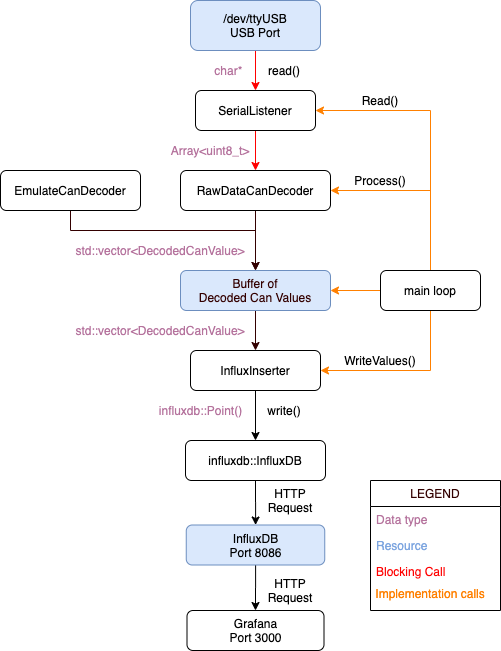

The diagram above was exported from draw.io. Its source (the exported page's mxGraphModel, read from the mxfile embedded in the PNG):
<mxGraphModel dx="946" dy="534" grid="1" gridSize="10" guides="1" tooltips="1" connect="1" arrows="1" fold="1" page="1" pageScale="1" pageWidth="827" pageHeight="1169" math="0" shadow="0">
  <root>
    <mxCell id="0" />
    <mxCell id="1" parent="0" />
    <mxCell id="Nk-krWRV31zRXgkUW3eN-5" value="" style="edgeStyle=orthogonalEdgeStyle;rounded=0;orthogonalLoop=1;jettySize=auto;html=1;strokeColor=#FF0000;" edge="1" parent="1" source="Nk-krWRV31zRXgkUW3eN-1" target="Nk-krWRV31zRXgkUW3eN-2">
      <mxGeometry relative="1" as="geometry" />
    </mxCell>
    <mxCell id="Nk-krWRV31zRXgkUW3eN-1" value="SerialListener" style="rounded=1;whiteSpace=wrap;html=1;" vertex="1" parent="1">
      <mxGeometry x="345" y="150" width="120" height="40" as="geometry" />
    </mxCell>
    <mxCell id="Nk-krWRV31zRXgkUW3eN-64" style="edgeStyle=orthogonalEdgeStyle;rounded=0;orthogonalLoop=1;jettySize=auto;html=1;exitX=0.5;exitY=1;exitDx=0;exitDy=0;strokeColor=#330000;fontColor=#330000;" edge="1" parent="1" source="Nk-krWRV31zRXgkUW3eN-2">
      <mxGeometry relative="1" as="geometry">
        <mxPoint x="405" y="330" as="targetPoint" />
      </mxGeometry>
    </mxCell>
    <mxCell id="Nk-krWRV31zRXgkUW3eN-2" value="RawDataCanDecoder" style="rounded=1;whiteSpace=wrap;html=1;" vertex="1" parent="1">
      <mxGeometry x="330" y="230" width="150" height="40" as="geometry" />
    </mxCell>
    <mxCell id="Nk-krWRV31zRXgkUW3eN-53" style="edgeStyle=orthogonalEdgeStyle;rounded=0;orthogonalLoop=1;jettySize=auto;html=1;exitX=0.5;exitY=1;exitDx=0;exitDy=0;entryX=0.5;entryY=0;entryDx=0;entryDy=0;strokeColor=#330000;fontColor=#7EA6E0;" edge="1" parent="1" source="Nk-krWRV31zRXgkUW3eN-3" target="Nk-krWRV31zRXgkUW3eN-50">
      <mxGeometry relative="1" as="geometry">
        <Array as="points">
          <mxPoint x="405" y="290" />
        </Array>
      </mxGeometry>
    </mxCell>
    <mxCell id="Nk-krWRV31zRXgkUW3eN-3" value="EmulateCanDecoder" style="rounded=1;whiteSpace=wrap;html=1;" vertex="1" parent="1">
      <mxGeometry x="150" y="230" width="140" height="40" as="geometry" />
    </mxCell>
    <mxCell id="Nk-krWRV31zRXgkUW3eN-7" value="" style="edgeStyle=orthogonalEdgeStyle;rounded=0;orthogonalLoop=1;jettySize=auto;html=1;fillColor=#f8cecc;strokeColor=#FF0000;" edge="1" parent="1" source="Nk-krWRV31zRXgkUW3eN-6" target="Nk-krWRV31zRXgkUW3eN-1">
      <mxGeometry relative="1" as="geometry" />
    </mxCell>
    <mxCell id="Nk-krWRV31zRXgkUW3eN-6" value="/dev/ttyUSB&lt;br&gt;USB Port" style="rounded=1;whiteSpace=wrap;html=1;fillColor=#dae8fc;strokeColor=#6c8ebf;" vertex="1" parent="1">
      <mxGeometry x="340" y="60" width="130" height="50" as="geometry" />
    </mxCell>
    <mxCell id="Nk-krWRV31zRXgkUW3eN-8" value="read()" style="text;html=1;strokeColor=none;fillColor=none;align=center;verticalAlign=middle;whiteSpace=wrap;rounded=0;" vertex="1" parent="1">
      <mxGeometry x="414" y="120" width="40" height="20" as="geometry" />
    </mxCell>
    <mxCell id="Nk-krWRV31zRXgkUW3eN-9" value="Read()" style="text;html=1;strokeColor=none;fillColor=none;align=center;verticalAlign=middle;whiteSpace=wrap;rounded=0;" vertex="1" parent="1">
      <mxGeometry x="510" y="150" width="40" height="20" as="geometry" />
    </mxCell>
    <mxCell id="Nk-krWRV31zRXgkUW3eN-51" style="edgeStyle=orthogonalEdgeStyle;rounded=0;orthogonalLoop=1;jettySize=auto;html=1;exitX=0;exitY=0.5;exitDx=0;exitDy=0;entryX=1;entryY=0.5;entryDx=0;entryDy=0;fontColor=#7EA6E0;strokeColor=#FF8000;" edge="1" parent="1" source="Nk-krWRV31zRXgkUW3eN-10" target="Nk-krWRV31zRXgkUW3eN-50">
      <mxGeometry relative="1" as="geometry" />
    </mxCell>
    <mxCell id="Nk-krWRV31zRXgkUW3eN-65" style="edgeStyle=orthogonalEdgeStyle;rounded=0;orthogonalLoop=1;jettySize=auto;html=1;exitX=0.5;exitY=0;exitDx=0;exitDy=0;entryX=1;entryY=0.5;entryDx=0;entryDy=0;fontColor=#330000;strokeColor=#FF8000;" edge="1" parent="1" source="Nk-krWRV31zRXgkUW3eN-10" target="Nk-krWRV31zRXgkUW3eN-2">
      <mxGeometry relative="1" as="geometry" />
    </mxCell>
    <mxCell id="Nk-krWRV31zRXgkUW3eN-66" style="edgeStyle=orthogonalEdgeStyle;rounded=0;orthogonalLoop=1;jettySize=auto;html=1;exitX=0.5;exitY=1;exitDx=0;exitDy=0;entryX=1;entryY=0.5;entryDx=0;entryDy=0;fontColor=#FF8000;strokeColor=#FF8000;" edge="1" parent="1" source="Nk-krWRV31zRXgkUW3eN-10" target="Nk-krWRV31zRXgkUW3eN-16">
      <mxGeometry relative="1" as="geometry" />
    </mxCell>
    <mxCell id="Nk-krWRV31zRXgkUW3eN-67" style="edgeStyle=orthogonalEdgeStyle;rounded=0;orthogonalLoop=1;jettySize=auto;html=1;exitX=0.5;exitY=0;exitDx=0;exitDy=0;entryX=1;entryY=0.5;entryDx=0;entryDy=0;fontColor=#330000;strokeColor=#FF8000;" edge="1" parent="1" source="Nk-krWRV31zRXgkUW3eN-10" target="Nk-krWRV31zRXgkUW3eN-1">
      <mxGeometry relative="1" as="geometry" />
    </mxCell>
    <mxCell id="Nk-krWRV31zRXgkUW3eN-10" value="main loop" style="rounded=1;whiteSpace=wrap;html=1;" vertex="1" parent="1">
      <mxGeometry x="530" y="330" width="100" height="40" as="geometry" />
    </mxCell>
    <mxCell id="Nk-krWRV31zRXgkUW3eN-14" value="Process()" style="text;html=1;strokeColor=none;fillColor=none;align=center;verticalAlign=middle;whiteSpace=wrap;rounded=0;" vertex="1" parent="1">
      <mxGeometry x="510" y="230" width="40" height="20" as="geometry" />
    </mxCell>
    <mxCell id="Nk-krWRV31zRXgkUW3eN-21" value="" style="edgeStyle=orthogonalEdgeStyle;rounded=0;orthogonalLoop=1;jettySize=auto;html=1;" edge="1" parent="1" source="Nk-krWRV31zRXgkUW3eN-16" target="Nk-krWRV31zRXgkUW3eN-20">
      <mxGeometry relative="1" as="geometry" />
    </mxCell>
    <mxCell id="Nk-krWRV31zRXgkUW3eN-16" value="InfluxInserter" style="rounded=1;whiteSpace=wrap;html=1;" vertex="1" parent="1">
      <mxGeometry x="340" y="410" width="130" height="40" as="geometry" />
    </mxCell>
    <mxCell id="Nk-krWRV31zRXgkUW3eN-19" value="WriteValues()" style="text;html=1;strokeColor=none;fillColor=none;align=center;verticalAlign=middle;whiteSpace=wrap;rounded=0;" vertex="1" parent="1">
      <mxGeometry x="510" y="410" width="40" height="20" as="geometry" />
    </mxCell>
    <mxCell id="Nk-krWRV31zRXgkUW3eN-25" value="" style="edgeStyle=orthogonalEdgeStyle;rounded=0;orthogonalLoop=1;jettySize=auto;html=1;" edge="1" parent="1" source="Nk-krWRV31zRXgkUW3eN-20" target="Nk-krWRV31zRXgkUW3eN-24">
      <mxGeometry relative="1" as="geometry" />
    </mxCell>
    <mxCell id="Nk-krWRV31zRXgkUW3eN-20" value="influxdb::InfluxDB" style="rounded=1;whiteSpace=wrap;html=1;" vertex="1" parent="1">
      <mxGeometry x="335" y="500" width="140" height="40" as="geometry" />
    </mxCell>
    <mxCell id="Nk-krWRV31zRXgkUW3eN-23" value="write()" style="text;html=1;strokeColor=none;fillColor=none;align=center;verticalAlign=middle;whiteSpace=wrap;rounded=0;" vertex="1" parent="1">
      <mxGeometry x="414" y="460" width="40" height="20" as="geometry" />
    </mxCell>
    <mxCell id="Nk-krWRV31zRXgkUW3eN-28" value="" style="edgeStyle=orthogonalEdgeStyle;rounded=0;orthogonalLoop=1;jettySize=auto;html=1;" edge="1" parent="1" source="Nk-krWRV31zRXgkUW3eN-24" target="Nk-krWRV31zRXgkUW3eN-27">
      <mxGeometry relative="1" as="geometry" />
    </mxCell>
    <mxCell id="Nk-krWRV31zRXgkUW3eN-24" value="InfluxDB&lt;br&gt;Port 8086" style="rounded=1;whiteSpace=wrap;html=1;fillColor=#dae8fc;strokeColor=#6c8ebf;" vertex="1" parent="1">
      <mxGeometry x="335.75" y="584.5" width="138.5" height="40" as="geometry" />
    </mxCell>
    <mxCell id="Nk-krWRV31zRXgkUW3eN-26" value="&lt;font color=&quot;#b5739d&quot;&gt;char*&amp;nbsp;&lt;/font&gt;" style="text;html=1;strokeColor=none;fillColor=none;align=center;verticalAlign=middle;whiteSpace=wrap;rounded=0;" vertex="1" parent="1">
      <mxGeometry x="360" y="120" width="40" height="20" as="geometry" />
    </mxCell>
    <mxCell id="Nk-krWRV31zRXgkUW3eN-27" value="Grafana&lt;br&gt;Port 3000" style="rounded=1;whiteSpace=wrap;html=1;" vertex="1" parent="1">
      <mxGeometry x="336.5" y="670" width="137" height="40" as="geometry" />
    </mxCell>
    <mxCell id="Nk-krWRV31zRXgkUW3eN-29" value="&lt;font color=&quot;#b5739d&quot;&gt;Array&amp;lt;uint8_t&amp;gt;&lt;/font&gt;" style="text;html=1;strokeColor=none;fillColor=none;align=center;verticalAlign=middle;whiteSpace=wrap;rounded=0;" vertex="1" parent="1">
      <mxGeometry x="340" y="200" width="40" height="20" as="geometry" />
    </mxCell>
    <mxCell id="Nk-krWRV31zRXgkUW3eN-35" value="&lt;font color=&quot;#b5739d&quot;&gt;std::vector&amp;lt;DecodedCanValue&amp;gt;&lt;/font&gt;" style="text;html=1;strokeColor=none;fillColor=none;align=center;verticalAlign=middle;whiteSpace=wrap;rounded=0;" vertex="1" parent="1">
      <mxGeometry x="290" y="300" width="40" height="20" as="geometry" />
    </mxCell>
    <mxCell id="Nk-krWRV31zRXgkUW3eN-36" value="&lt;font color=&quot;rgba(0, 0, 0, 0)&quot; face=&quot;monospace&quot;&gt;&lt;span style=&quot;font-size: 0px&quot;&gt;f&lt;/span&gt;&lt;/font&gt;" style="text;html=1;align=center;verticalAlign=middle;resizable=0;points=[];autosize=1;" vertex="1" parent="1">
      <mxGeometry x="500" y="470" width="20" height="20" as="geometry" />
    </mxCell>
    <mxCell id="Nk-krWRV31zRXgkUW3eN-37" value="&lt;font color=&quot;#b5739d&quot;&gt;influxdb::Point()&lt;/font&gt;" style="text;html=1;align=center;verticalAlign=middle;resizable=0;points=[];autosize=1;" vertex="1" parent="1">
      <mxGeometry x="300" y="460" width="100" height="20" as="geometry" />
    </mxCell>
    <mxCell id="Nk-krWRV31zRXgkUW3eN-38" value="HTTP Request" style="text;html=1;strokeColor=none;fillColor=none;align=center;verticalAlign=middle;whiteSpace=wrap;rounded=0;" vertex="1" parent="1">
      <mxGeometry x="420" y="550" width="40" height="20" as="geometry" />
    </mxCell>
    <mxCell id="Nk-krWRV31zRXgkUW3eN-39" value="HTTP Request" style="text;html=1;strokeColor=none;fillColor=none;align=center;verticalAlign=middle;whiteSpace=wrap;rounded=0;" vertex="1" parent="1">
      <mxGeometry x="420" y="640" width="40" height="20" as="geometry" />
    </mxCell>
    <mxCell id="Nk-krWRV31zRXgkUW3eN-63" style="edgeStyle=orthogonalEdgeStyle;rounded=0;orthogonalLoop=1;jettySize=auto;html=1;exitX=0.5;exitY=1;exitDx=0;exitDy=0;entryX=0.5;entryY=0;entryDx=0;entryDy=0;fontColor=#330000;strokeColor=#330000;" edge="1" parent="1" source="Nk-krWRV31zRXgkUW3eN-50" target="Nk-krWRV31zRXgkUW3eN-16">
      <mxGeometry relative="1" as="geometry" />
    </mxCell>
    <mxCell id="Nk-krWRV31zRXgkUW3eN-50" value="&lt;font color=&quot;#330000&quot;&gt;Buffer of&lt;br&gt;Decoded Can Values&lt;br&gt;&lt;/font&gt;" style="rounded=1;whiteSpace=wrap;html=1;fillColor=#dae8fc;strokeColor=#6c8ebf;" vertex="1" parent="1">
      <mxGeometry x="330" y="330" width="150" height="40" as="geometry" />
    </mxCell>
    <mxCell id="Nk-krWRV31zRXgkUW3eN-57" value="LEGEND" style="swimlane;fontStyle=0;childLayout=stackLayout;horizontal=1;startSize=26;horizontalStack=0;resizeParent=1;resizeParentMax=0;resizeLast=0;collapsible=1;marginBottom=0;fontColor=#330000;fillColor=none;glass=0;rounded=0;" vertex="1" parent="1">
      <mxGeometry x="520" y="540" width="130" height="130" as="geometry" />
    </mxCell>
    <mxCell id="Nk-krWRV31zRXgkUW3eN-58" value="Data type" style="text;strokeColor=none;fillColor=none;align=left;verticalAlign=top;spacingLeft=4;spacingRight=4;overflow=hidden;rotatable=0;points=[[0,0.5],[1,0.5]];portConstraint=eastwest;fontColor=#B5739D;" vertex="1" parent="Nk-krWRV31zRXgkUW3eN-57">
      <mxGeometry y="26" width="130" height="26" as="geometry" />
    </mxCell>
    <mxCell id="Nk-krWRV31zRXgkUW3eN-59" value="Resource" style="text;strokeColor=none;fillColor=none;align=left;verticalAlign=top;spacingLeft=4;spacingRight=4;overflow=hidden;rotatable=0;points=[[0,0.5],[1,0.5]];portConstraint=eastwest;fontColor=#7EA6E0;" vertex="1" parent="Nk-krWRV31zRXgkUW3eN-57">
      <mxGeometry y="52" width="130" height="26" as="geometry" />
    </mxCell>
    <mxCell id="Nk-krWRV31zRXgkUW3eN-60" value="Blocking Call" style="text;strokeColor=none;fillColor=none;align=left;verticalAlign=top;spacingLeft=4;spacingRight=4;overflow=hidden;rotatable=0;points=[[0,0.5],[1,0.5]];portConstraint=eastwest;fontColor=#FF0000;" vertex="1" parent="Nk-krWRV31zRXgkUW3eN-57">
      <mxGeometry y="78" width="130" height="22" as="geometry" />
    </mxCell>
    <mxCell id="Nk-krWRV31zRXgkUW3eN-74" value="&amp;nbsp;Implementation calls&lt;br&gt;&amp;nbsp;&amp;nbsp;" style="text;html=1;align=left;verticalAlign=top;resizable=0;points=[];autosize=1;fontColor=#FF8000;" vertex="1" parent="Nk-krWRV31zRXgkUW3eN-57">
      <mxGeometry y="100" width="130" height="30" as="geometry" />
    </mxCell>
    <mxCell id="Nk-krWRV31zRXgkUW3eN-61" value="&lt;font color=&quot;#b5739d&quot;&gt;std::vector&amp;lt;DecodedCanValue&amp;gt;&lt;/font&gt;" style="text;html=1;strokeColor=none;fillColor=none;align=center;verticalAlign=middle;whiteSpace=wrap;rounded=0;" vertex="1" parent="1">
      <mxGeometry x="290" y="380" width="40" height="20" as="geometry" />
    </mxCell>
  </root>
</mxGraphModel>